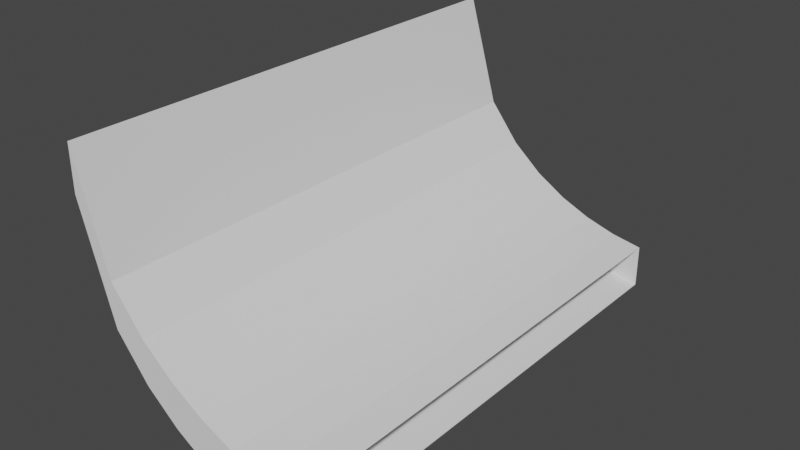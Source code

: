 # Source: ramp.blend  (saved by Blender 2.92.15; exported with 4.5.12 LTS)
import bpy
from mathutils import Matrix  # noqa: F401  (used for matrix-valued properties, if any)

bpy.ops.wm.read_factory_settings(use_empty=True)
scene = bpy.context.scene
scene.name = 'Scene'

# ---- collections
col_collection = bpy.data.collections.new('Collection'); scene.collection.children.link(col_collection)

# ---- world
world_world = bpy.data.worlds.new('World'); scene.world = world_world
world_world.use_nodes = True; world_world.node_tree.nodes.clear()
_N = world_world.node_tree.nodes; _L = world_world.node_tree.links
n0 = _N.new('ShaderNodeOutputWorld'); n0.name = 'World Output'; n0.location = (300, 300)
n1 = _N.new('ShaderNodeBackground'); n1.name = 'Background'; n1.location = (10, 300)
n1.inputs[0].default_value = (0.05088, 0.05088, 0.05088, 1.0)
_L.new(n1.outputs[0], n0.inputs[0])
n0.is_active_output = True
world_world.color = (0.05088, 0.05088, 0.05088)
world_world.use_sun_shadow = False
world_world.sun_shadow_jitter_overblur = 0.0

# ---- meshes
me_plane = bpy.data.meshes.new('Plane')
me_plane.from_pydata([(-1.0, -1.0, 0.0), (-1.0, 1.0, 0.0), (-1.0, 0.0, 0.0), (-1.0, -0.5, 0.0), (-0.5, 1.0, -0.7689), (-1.0, 0.5, 0.0), (-0.5, -1.0, -0.7689), (-0.5, 0.0, -0.7689), (-0.5, -0.5, -0.7689), (-0.5, 0.5, -0.7689), (-1.0, -0.75, 0.0), (-0.75, 1.0, -0.5872), (-1.0, 0.25, 0.0), (-0.25, -1.0, -0.8596), (-0.75, 0.0, -0.5872), (-1.0, -0.25, 0.0), (-0.25, 1.0, -0.8596), (-1.0, 0.75, 0.0), (-0.75, -1.0, -0.5872), (-0.25, 0.0, -0.8596), (-0.5, -0.25, -0.7689), (-0.5, -0.75, -0.7689), (-0.75, -0.5, -0.5872), (-0.25, -0.5, -0.8596), (-0.5, 0.75, -0.7689), (-0.5, 0.25, -0.7689), (-0.75, 0.5, -0.5872), (-0.25, 0.5, -0.8596), (-0.25, 0.25, -0.8596), (-0.75, 0.25, -0.5872), (-0.75, 0.75, -0.5872), (-0.25, -0.75, -0.8596), (-0.75, -0.75, -0.5872), (-0.75, -0.25, -0.5872), (-0.25, -0.25, -0.8596), (-0.25, 0.75, -0.8596), (-1.0, -0.875, 0.0), (-0.875, 1.0, -0.4298), (-1.0, 0.125, 0.0), (-0.125, -1.0, -0.8808), (-0.875, 0.0, -0.4298), (-1.0, -0.375, 0.0), (-0.375, 1.0, -0.823), (-1.0, 0.625, 0.0), (-0.625, -1.0, -0.693), (-0.375, 0.0, -0.823), (-0.5, -0.125, -0.7689), (-0.5, -0.625, -0.7689), (-0.875, -0.5, -0.4298), (-0.375, -0.5, -0.823), (-0.5, 0.875, -0.7689), (-0.5, 0.375, -0.7689), (-0.875, 0.5, -0.4298), (-0.375, 0.5, -0.823), (-1.0, -0.625, 0.0), (-0.625, 1.0, -0.693), (-1.0, 0.375, 0.0), (-0.375, -1.0, -0.823), (-0.625, 0.0, -0.693), (-1.0, -0.125, 0.0), (-0.125, 1.0, -0.8808), (-1.0, 0.875, 0.0), (-0.875, -1.0, -0.4298), (-0.125, 0.0, -0.8808), (-0.5, -0.375, -0.7689), (-0.5, -0.875, -0.7689), (-0.625, -0.5, -0.693), (-0.125, -0.5, -0.8808), (-0.5, 0.625, -0.7689), (-0.5, 0.125, -0.7689), (-0.625, 0.5, -0.693), (-0.125, 0.5, -0.8808), (-0.25, 0.375, -0.8596), (-0.25, 0.125, -0.8596), (-0.375, 0.25, -0.823), (-0.125, 0.25, -0.8808), (-0.75, 0.375, -0.5872), (-0.75, 0.125, -0.5872), (-0.875, 0.25, -0.4298), (-0.625, 0.25, -0.693), (-0.75, 0.875, -0.5872), (-0.75, 0.625, -0.5872), (-0.875, 0.75, -0.4298), (-0.625, 0.75, -0.693), (-0.25, -0.625, -0.8596), (-0.25, -0.875, -0.8596), (-0.375, -0.75, -0.823), (-0.125, -0.75, -0.8808), (-0.75, -0.625, -0.5872), (-0.75, -0.875, -0.5872), (-0.875, -0.75, -0.4298), (-0.625, -0.75, -0.693), (-0.75, -0.125, -0.5872), (-0.75, -0.375, -0.5872), (-0.875, -0.25, -0.4298), (-0.625, -0.25, -0.693), (-0.25, -0.125, -0.8596), (-0.25, -0.375, -0.8596), (-0.375, -0.25, -0.823), (-0.125, -0.25, -0.8808), (-0.25, 0.875, -0.8596), (-0.25, 0.625, -0.8596), (-0.375, 0.75, -0.823), (-0.125, 0.75, -0.8808), (-0.125, 0.625, -0.8808), (-0.375, 0.625, -0.823), (-0.375, 0.875, -0.823), (-0.125, -0.375, -0.8808), (-0.375, -0.375, -0.823), (-0.375, -0.125, -0.823), (-0.625, -0.375, -0.693), (-0.875, -0.375, -0.4298), (-0.875, -0.125, -0.4298), (-0.625, -0.875, -0.693), (-0.875, -0.875, -0.4298), (-0.875, -0.625, -0.4298), (-0.125, -0.875, -0.8808), (-0.375, -0.875, -0.823), (-0.375, -0.625, -0.823), (-0.625, 0.625, -0.693), (-0.875, 0.625, -0.4298), (-0.875, 0.875, -0.4298), (-0.625, 0.125, -0.693), (-0.875, 0.125, -0.4298), (-0.875, 0.375, -0.4298), (-0.125, 0.125, -0.8808), (-0.375, 0.125, -0.823), (-0.375, 0.375, -0.823), (-0.125, 0.375, -0.8808), (-0.625, 0.375, -0.693), (-0.625, 0.875, -0.693), (-0.125, -0.625, -0.8808), (-0.625, -0.625, -0.693), (-0.625, -0.125, -0.693), (-0.125, -0.125, -0.8808), (-0.125, 0.875, -0.8808), (-1.0, -1.0, 0.1728), (-1.0, 1.0, 0.1728), (-1.0, 0.0, 0.1728), (-1.0, -0.5, 0.1728), (-0.5, 1.0, -0.596), (-1.0, 0.5, 0.1728), (-0.5, -1.0, -0.596), (-0.5, 0.0, -0.596), (-0.5, -0.5, -0.596), (-0.5, 0.5, -0.596), (-1.0, -0.75, 0.1728), (-0.75, 1.0, -0.4144), (-1.0, 0.25, 0.1728), (-0.25, -1.0, -0.6868), (-0.75, 0.0, -0.4144), (-1.0, -0.25, 0.1728), (-0.25, 1.0, -0.6868), (-1.0, 0.75, 0.1728), (-0.75, -1.0, -0.4144), (-0.25, 0.0, -0.6868), (-0.5, -0.25, -0.596), (-0.5, -0.75, -0.596), (-0.75, -0.5, -0.4144), (-0.25, -0.5, -0.6868), (-0.5, 0.75, -0.596), (-0.5, 0.25, -0.596), (-0.75, 0.5, -0.4144), (-0.25, 0.5, -0.6868), (-0.25, 0.25, -0.6868), (-0.75, 0.25, -0.4144), (-0.75, 0.75, -0.4144), (-0.25, -0.75, -0.6868), (-0.75, -0.75, -0.4144), (-0.75, -0.25, -0.4144), (-0.25, -0.25, -0.6868), (-0.25, 0.75, -0.6868), (-1.0, -0.875, 0.1728), (-0.875, 1.0, -0.257), (-1.0, 0.125, 0.1728), (-0.125, -1.0, -0.708), (-0.875, 0.0, -0.257), (-1.0, -0.375, 0.1728), (-0.375, 1.0, -0.6502), (-1.0, 0.625, 0.1728), (-0.625, -1.0, -0.5202), (-0.375, 0.0, -0.6502), (-0.5, -0.125, -0.596), (-0.5, -0.625, -0.596), (-0.875, -0.5, -0.257), (-0.375, -0.5, -0.6502), (-0.5, 0.875, -0.596), (-0.5, 0.375, -0.596), (-0.875, 0.5, -0.257), (-0.375, 0.5, -0.6502), (-1.0, -0.625, 0.1728), (-0.625, 1.0, -0.5202), (-1.0, 0.375, 0.1728), (-0.375, -1.0, -0.6502), (-0.625, 0.0, -0.5202), (-1.0, -0.125, 0.1728), (-0.125, 1.0, -0.708), (-1.0, 0.875, 0.1728), (-0.875, -1.0, -0.257), (-0.125, 0.0, -0.708), (-0.5, -0.375, -0.596), (-0.5, -0.875, -0.596), (-0.625, -0.5, -0.5202), (-0.125, -0.5, -0.708), (-0.5, 0.625, -0.596), (-0.5, 0.125, -0.596), (-0.625, 0.5, -0.5202), (-0.125, 0.5, -0.708), (-0.25, 0.375, -0.6868), (-0.25, 0.125, -0.6868), (-0.375, 0.25, -0.6502), (-0.125, 0.25, -0.708), (-0.75, 0.375, -0.4144), (-0.75, 0.125, -0.4144), (-0.875, 0.25, -0.257), (-0.625, 0.25, -0.5202), (-0.75, 0.875, -0.4144), (-0.75, 0.625, -0.4144), (-0.875, 0.75, -0.257), (-0.625, 0.75, -0.5202), (-0.25, -0.625, -0.6868), (-0.25, -0.875, -0.6868), (-0.375, -0.75, -0.6502), (-0.125, -0.75, -0.708), (-0.75, -0.625, -0.4144), (-0.75, -0.875, -0.4144), (-0.875, -0.75, -0.257), (-0.625, -0.75, -0.5202), (-0.75, -0.125, -0.4144), (-0.75, -0.375, -0.4144), (-0.875, -0.25, -0.257), (-0.625, -0.25, -0.5202), (-0.25, -0.125, -0.6868), (-0.25, -0.375, -0.6868), (-0.375, -0.25, -0.6502), (-0.125, -0.25, -0.708), (-0.25, 0.875, -0.6868), (-0.25, 0.625, -0.6868), (-0.375, 0.75, -0.6502), (-0.125, 0.75, -0.708), (-0.125, 0.625, -0.708), (-0.375, 0.625, -0.6502), (-0.375, 0.875, -0.6502), (-0.125, -0.375, -0.708), (-0.375, -0.375, -0.6502), (-0.375, -0.125, -0.6502), (-0.625, -0.375, -0.5202), (-0.875, -0.375, -0.257), (-0.875, -0.125, -0.257), (-0.625, -0.875, -0.5202), (-0.875, -0.875, -0.257), (-0.875, -0.625, -0.257), (-0.125, -0.875, -0.708), (-0.375, -0.875, -0.6502), (-0.375, -0.625, -0.6502), (-0.625, 0.625, -0.5202), (-0.875, 0.625, -0.257), (-0.875, 0.875, -0.257), (-0.625, 0.125, -0.5202), (-0.875, 0.125, -0.257), (-0.875, 0.375, -0.257), (-0.125, 0.125, -0.708), (-0.375, 0.125, -0.6502), (-0.375, 0.375, -0.6502), (-0.125, 0.375, -0.708), (-0.625, 0.375, -0.5202), (-0.625, 0.875, -0.5202), (-0.125, -0.625, -0.708), (-0.625, -0.625, -0.5202), (-0.625, -0.125, -0.5202), (-0.125, -0.125, -0.708), (-0.125, 0.875, -0.708)], [], [(133, 58, 7, 46), (132, 66, 8, 47), (130, 55, 4, 50), (129, 70, 9, 51), (127, 53, 27, 72), (126, 74, 28, 73), (124, 52, 26, 76), (123, 78, 29, 77), (122, 79, 25, 69), (121, 37, 11, 80), (120, 82, 30, 81), (119, 83, 24, 68), (118, 49, 23, 84), (117, 86, 31, 85), (115, 48, 22, 88), (114, 90, 32, 89), (113, 91, 21, 65), (112, 40, 14, 92), (111, 94, 33, 93), (110, 95, 20, 64), (109, 45, 19, 96), (108, 98, 34, 97), (106, 42, 16, 100), (105, 102, 35, 101), (101, 35, 103, 104), (27, 101, 104, 71), (68, 24, 102, 105), (9, 68, 105, 53), (53, 105, 101, 27), (50, 4, 42, 106), (24, 50, 106, 102), (102, 106, 100, 35), (97, 34, 99, 107), (23, 97, 107, 67), (64, 20, 98, 108), (8, 64, 108, 49), (49, 108, 97, 23), (46, 7, 45, 109), (20, 46, 109, 98), (98, 109, 96, 34), (93, 33, 95, 110), (22, 93, 110, 66), (66, 110, 64, 8), (41, 15, 94, 111), (3, 41, 111, 48), (48, 111, 93, 22), (59, 2, 40, 112), (15, 59, 112, 94), (94, 112, 92, 33), (89, 32, 91, 113), (18, 89, 113, 44), (44, 113, 65, 6), (36, 10, 90, 114), (0, 36, 114, 62), (62, 114, 89, 18), (54, 3, 48, 115), (10, 54, 115, 90), (90, 115, 88, 32), (85, 31, 87, 116), (13, 85, 116, 39), (65, 21, 86, 117), (6, 65, 117, 57), (57, 117, 85, 13), (47, 8, 49, 118), (21, 47, 118, 86), (86, 118, 84, 31), (81, 30, 83, 119), (26, 81, 119, 70), (70, 119, 68, 9), (43, 17, 82, 120), (5, 43, 120, 52), (52, 120, 81, 26), (61, 1, 37, 121), (17, 61, 121, 82), (82, 121, 80, 30), (77, 29, 79, 122), (14, 77, 122, 58), (58, 122, 69, 7), (38, 12, 78, 123), (2, 38, 123, 40), (40, 123, 77, 14), (56, 5, 52, 124), (12, 56, 124, 78), (78, 124, 76, 29), (73, 28, 75, 125), (19, 73, 125, 63), (69, 25, 74, 126), (7, 69, 126, 45), (45, 126, 73, 19), (51, 9, 53, 127), (25, 51, 127, 74), (74, 127, 72, 28), (72, 27, 71, 128), (28, 72, 128, 75), (76, 26, 70, 129), (29, 76, 129, 79), (79, 129, 51, 25), (80, 11, 55, 130), (30, 80, 130, 83), (83, 130, 50, 24), (84, 23, 67, 131), (31, 84, 131, 87), (88, 22, 66, 132), (32, 88, 132, 91), (91, 132, 47, 21), (92, 14, 58, 133), (33, 92, 133, 95), (95, 133, 46, 20), (96, 19, 63, 134), (34, 96, 134, 99), (100, 16, 60, 135), (35, 100, 135, 103), (269, 182, 143, 194), (268, 183, 144, 202), (266, 186, 140, 191), (265, 187, 145, 206), (263, 208, 163, 189), (262, 209, 164, 210), (260, 212, 162, 188), (259, 213, 165, 214), (258, 205, 161, 215), (257, 216, 147, 173), (256, 217, 166, 218), (255, 204, 160, 219), (254, 220, 159, 185), (253, 221, 167, 222), (251, 224, 158, 184), (250, 225, 168, 226), (249, 201, 157, 227), (248, 228, 150, 176), (247, 229, 169, 230), (246, 200, 156, 231), (245, 232, 155, 181), (244, 233, 170, 234), (242, 236, 152, 178), (241, 237, 171, 238), (237, 240, 239, 171), (163, 207, 240, 237), (204, 241, 238, 160), (145, 189, 241, 204), (189, 163, 237, 241), (186, 242, 178, 140), (160, 238, 242, 186), (238, 171, 236, 242), (233, 243, 235, 170), (159, 203, 243, 233), (200, 244, 234, 156), (144, 185, 244, 200), (185, 159, 233, 244), (182, 245, 181, 143), (156, 234, 245, 182), (234, 170, 232, 245), (229, 246, 231, 169), (158, 202, 246, 229), (202, 144, 200, 246), (177, 247, 230, 151), (139, 184, 247, 177), (184, 158, 229, 247), (195, 248, 176, 138), (151, 230, 248, 195), (230, 169, 228, 248), (225, 249, 227, 168), (154, 180, 249, 225), (180, 142, 201, 249), (172, 250, 226, 146), (136, 198, 250, 172), (198, 154, 225, 250), (190, 251, 184, 139), (146, 226, 251, 190), (226, 168, 224, 251), (221, 252, 223, 167), (149, 175, 252, 221), (201, 253, 222, 157), (142, 193, 253, 201), (193, 149, 221, 253), (183, 254, 185, 144), (157, 222, 254, 183), (222, 167, 220, 254), (217, 255, 219, 166), (162, 206, 255, 217), (206, 145, 204, 255), (179, 256, 218, 153), (141, 188, 256, 179), (188, 162, 217, 256), (197, 257, 173, 137), (153, 218, 257, 197), (218, 166, 216, 257), (213, 258, 215, 165), (150, 194, 258, 213), (194, 143, 205, 258), (174, 259, 214, 148), (138, 176, 259, 174), (176, 150, 213, 259), (192, 260, 188, 141), (148, 214, 260, 192), (214, 165, 212, 260), (209, 261, 211, 164), (155, 199, 261, 209), (205, 262, 210, 161), (143, 181, 262, 205), (181, 155, 209, 262), (187, 263, 189, 145), (161, 210, 263, 187), (210, 164, 208, 263), (208, 264, 207, 163), (164, 211, 264, 208), (212, 265, 206, 162), (165, 215, 265, 212), (215, 161, 187, 265), (216, 266, 191, 147), (166, 219, 266, 216), (219, 160, 186, 266), (220, 267, 203, 159), (167, 223, 267, 220), (224, 268, 202, 158), (168, 227, 268, 224), (227, 157, 183, 268), (228, 269, 194, 150), (169, 231, 269, 228), (231, 156, 182, 269), (232, 270, 199, 155), (170, 235, 270, 232), (236, 271, 196, 152), (171, 239, 271, 236), (36, 0, 136, 172), (3, 54, 190, 139), (16, 42, 178, 152), (60, 16, 152, 196), (17, 43, 179, 153), (37, 1, 137, 173), (4, 55, 191, 140), (61, 17, 153, 197), (18, 44, 180, 154), (38, 2, 138, 174), (5, 56, 192, 141), (62, 18, 154, 198), (6, 57, 193, 142), (41, 3, 139, 177), (2, 59, 195, 138), (10, 36, 172, 146), (54, 10, 146, 190), (42, 4, 140, 178), (43, 5, 141, 179), (11, 37, 173, 147), (1, 61, 197, 137), (55, 11, 147, 191), (44, 6, 142, 180), (12, 38, 174, 148), (0, 62, 198, 136), (56, 12, 148, 192), (13, 39, 175, 149), (57, 13, 149, 193), (15, 41, 177, 151), (59, 15, 151, 195)])
_uv = me_plane.uv_layers.new(name='UVMap')
_uv.uv.foreach_set('vector', [0.1875, 0.4375, 0.1875, 0.5, 0.25, 0.5, 0.25, 0.4375, 0.1875, 0.1875, 0.1875, 0.25, 0.25, 0.25, 0.25, 0.1875, 0.1875, 0.9375, 0.1875, 1.0, 0.25, 1.0, 0.25, 0.9375, 0.1875, 0.6875, 0.1875, 0.75, 0.25, 0.75, 0.25, 0.6875, 0.3125, 0.6875, 0.3125, 0.75, 0.375, 0.75, 0.375, 0.6875, 0.3125, 0.5625, 0.3125, 0.625, 0.375, 0.625, 0.375, 0.5625, 0.0625, 0.6875, 0.0625, 0.75, 0.125, 0.75, 0.125, 0.6875, 0.0625, 0.5625, 0.0625, 0.625, 0.125, 0.625, 0.125, 0.5625, 0.1875, 0.5625, 0.1875, 0.625, 0.25, 0.625, 0.25, 0.5625, 0.0625, 0.9375, 0.0625, 1.0, 0.125, 1.0, 0.125, 0.9375, 0.0625, 0.8125, 0.0625, 0.875, 0.125, 0.875, 0.125, 0.8125, 0.1875, 0.8125, 0.1875, 0.875, 0.25, 0.875, 0.25, 0.8125, 0.3125, 0.1875, 0.3125, 0.25, 0.375, 0.25, 0.375, 0.1875, 0.3125, 0.0625, 0.3125, 0.125, 0.375, 0.125, 0.375, 0.0625, 0.0625, 0.1875, 0.0625, 0.25, 0.125, 0.25, 0.125, 0.1875, 0.0625, 0.0625, 0.0625, 0.125, 0.125, 0.125, 0.125, 0.0625, 0.1875, 0.0625, 0.1875, 0.125, 0.25, 0.125, 0.25, 0.0625, 0.0625, 0.4375, 0.0625, 0.5, 0.125, 0.5, 0.125, 0.4375, 0.0625, 0.3125, 0.0625, 0.375, 0.125, 0.375, 0.125, 0.3125, 0.1875, 0.3125, 0.1875, 0.375, 0.25, 0.375, 0.25, 0.3125, 0.3125, 0.4375, 0.3125, 0.5, 0.375, 0.5, 0.375, 0.4375, 0.3125, 0.3125, 0.3125, 0.375, 0.375, 0.375, 0.375, 0.3125, 0.3125, 0.9375, 0.3125, 1.0, 0.375, 1.0, 0.375, 0.9375, 0.3125, 0.8125, 0.3125, 0.875, 0.375, 0.875, 0.375, 0.8125, 0.375, 0.8125, 0.375, 0.875, 0.4375, 0.875, 0.4375, 0.8125, 0.375, 0.75, 0.375, 0.8125, 0.4375, 0.8125, 0.4375, 0.75, 0.25, 0.8125, 0.25, 0.875, 0.3125, 0.875, 0.3125, 0.8125, 0.25, 0.75, 0.25, 0.8125, 0.3125, 0.8125, 0.3125, 0.75, 0.3125, 0.75, 0.3125, 0.8125, 0.375, 0.8125, 0.375, 0.75, 0.25, 0.9375, 0.25, 1.0, 0.3125, 1.0, 0.3125, 0.9375, 0.25, 0.875, 0.25, 0.9375, 0.3125, 0.9375, 0.3125, 0.875, 0.3125, 0.875, 0.3125, 0.9375, 0.375, 0.9375, 0.375, 0.875, 0.375, 0.3125, 0.375, 0.375, 0.4375, 0.375, 0.4375, 0.3125, 0.375, 0.25, 0.375, 0.3125, 0.4375, 0.3125, 0.4375, 0.25, 0.25, 0.3125, 0.25, 0.375, 0.3125, 0.375, 0.3125, 0.3125, 0.25, 0.25, 0.25, 0.3125, 0.3125, 0.3125, 0.3125, 0.25, 0.3125, 0.25, 0.3125, 0.3125, 0.375, 0.3125, 0.375, 0.25, 0.25, 0.4375, 0.25, 0.5, 0.3125, 0.5, 0.3125, 0.4375, 0.25, 0.375, 0.25, 0.4375, 0.3125, 0.4375, 0.3125, 0.375, 0.3125, 0.375, 0.3125, 0.4375, 0.375, 0.4375, 0.375, 0.375, 0.125, 0.3125, 0.125, 0.375, 0.1875, 0.375, 0.1875, 0.3125, 0.125, 0.25, 0.125, 0.3125, 0.1875, 0.3125, 0.1875, 0.25, 0.1875, 0.25, 0.1875, 0.3125, 0.25, 0.3125, 0.25, 0.25, 0.0, 0.3125, 0.0, 0.375, 0.0625, 0.375, 0.0625, 0.3125, 0.0, 0.25, 0.0, 0.3125, 0.0625, 0.3125, 0.0625, 0.25, 0.0625, 0.25, 0.0625, 0.3125, 0.125, 0.3125, 0.125, 0.25, 0.0, 0.4375, 0.0, 0.5, 0.0625, 0.5, 0.0625, 0.4375, 0.0, 0.375, 0.0, 0.4375, 0.0625, 0.4375, 0.0625, 0.375, 0.0625, 0.375, 0.0625, 0.4375, 0.125, 0.4375, 0.125, 0.375, 0.125, 0.0625, 0.125, 0.125, 0.1875, 0.125, 0.1875, 0.0625, 0.125, 0.0, 0.125, 0.0625, 0.1875, 0.0625, 0.1875, 0.0, 0.1875, 0.0, 0.1875, 0.0625, 0.25, 0.0625, 0.25, 0.0, 0.0, 0.0625, 0.0, 0.125, 0.0625, 0.125, 0.0625, 0.0625, 0.0, 0.0, 0.0, 0.0625, 0.0625, 0.0625, 0.0625, 0.0, 0.0625, 0.0, 0.0625, 0.0625, 0.125, 0.0625, 0.125, 0.0, 0.0, 0.1875, 0.0, 0.25, 0.0625, 0.25, 0.0625, 0.1875, 0.0, 0.125, 0.0, 0.1875, 0.0625, 0.1875, 0.0625, 0.125, 0.0625, 0.125, 0.0625, 0.1875, 0.125, 0.1875, 0.125, 0.125, 0.375, 0.0625, 0.375, 0.125, 0.4375, 0.125, 0.4375, 0.0625, 0.375, 0.0, 0.375, 0.0625, 0.4375, 0.0625, 0.4375, 0.0, 0.25, 0.0625, 0.25, 0.125, 0.3125, 0.125, 0.3125, 0.0625, 0.25, 0.0, 0.25, 0.0625, 0.3125, 0.0625, 0.3125, 0.0, 0.3125, 0.0, 0.3125, 0.0625, 0.375, 0.0625, 0.375, 0.0, 0.25, 0.1875, 0.25, 0.25, 0.3125, 0.25, 0.3125, 0.1875, 0.25, 0.125, 0.25, 0.1875, 0.3125, 0.1875, 0.3125, 0.125, 0.3125, 0.125, 0.3125, 0.1875, 0.375, 0.1875, 0.375, 0.125, 0.125, 0.8125, 0.125, 0.875, 0.1875, 0.875, 0.1875, 0.8125, 0.125, 0.75, 0.125, 0.8125, 0.1875, 0.8125, 0.1875, 0.75, 0.1875, 0.75, 0.1875, 0.8125, 0.25, 0.8125, 0.25, 0.75, 0.0, 0.8125, 0.0, 0.875, 0.0625, 0.875, 0.0625, 0.8125, 0.0, 0.75, 0.0, 0.8125, 0.0625, 0.8125, 0.0625, 0.75, 0.0625, 0.75, 0.0625, 0.8125, 0.125, 0.8125, 0.125, 0.75, 0.0, 0.9375, 0.0, 1.0, 0.0625, 1.0, 0.0625, 0.9375, 0.0, 0.875, 0.0, 0.9375, 0.0625, 0.9375, 0.0625, 0.875, 0.0625, 0.875, 0.0625, 0.9375, 0.125, 0.9375, 0.125, 0.875, 0.125, 0.5625, 0.125, 0.625, 0.1875, 0.625, 0.1875, 0.5625, 0.125, 0.5, 0.125, 0.5625, 0.1875, 0.5625, 0.1875, 0.5, 0.1875, 0.5, 0.1875, 0.5625, 0.25, 0.5625, 0.25, 0.5, 0.0, 0.5625, 0.0, 0.625, 0.0625, 0.625, 0.0625, 0.5625, 0.0, 0.5, 0.0, 0.5625, 0.0625, 0.5625, 0.0625, 0.5, 0.0625, 0.5, 0.0625, 0.5625, 0.125, 0.5625, 0.125, 0.5, 0.0, 0.6875, 0.0, 0.75, 0.0625, 0.75, 0.0625, 0.6875, 0.0, 0.625, 0.0, 0.6875, 0.0625, 0.6875, 0.0625, 0.625, 0.0625, 0.625, 0.0625, 0.6875, 0.125, 0.6875, 0.125, 0.625, 0.375, 0.5625, 0.375, 0.625, 0.4375, 0.625, 0.4375, 0.5625, 0.375, 0.5, 0.375, 0.5625, 0.4375, 0.5625, 0.4375, 0.5, 0.25, 0.5625, 0.25, 0.625, 0.3125, 0.625, 0.3125, 0.5625, 0.25, 0.5, 0.25, 0.5625, 0.3125, 0.5625, 0.3125, 0.5, 0.3125, 0.5, 0.3125, 0.5625, 0.375, 0.5625, 0.375, 0.5, 0.25, 0.6875, 0.25, 0.75, 0.3125, 0.75, 0.3125, 0.6875, 0.25, 0.625, 0.25, 0.6875, 0.3125, 0.6875, 0.3125, 0.625, 0.3125, 0.625, 0.3125, 0.6875, 0.375, 0.6875, 0.375, 0.625, 0.375, 0.6875, 0.375, 0.75, 0.4375, 0.75, 0.4375, 0.6875, 0.375, 0.625, 0.375, 0.6875, 0.4375, 0.6875, 0.4375, 0.625, 0.125, 0.6875, 0.125, 0.75, 0.1875, 0.75, 0.1875, 0.6875, 0.125, 0.625, 0.125, 0.6875, 0.1875, 0.6875, 0.1875, 0.625, 0.1875, 0.625, 0.1875, 0.6875, 0.25, 0.6875, 0.25, 0.625, 0.125, 0.9375, 0.125, 1.0, 0.1875, 1.0, 0.1875, 0.9375, 0.125, 0.875, 0.125, 0.9375, 0.1875, 0.9375, 0.1875, 0.875, 0.1875, 0.875, 0.1875, 0.9375, 0.25, 0.9375, 0.25, 0.875, 0.375, 0.1875, 0.375, 0.25, 0.4375, 0.25, 0.4375, 0.1875, 0.375, 0.125, 0.375, 0.1875, 0.4375, 0.1875, 0.4375, 0.125, 0.125, 0.1875, 0.125, 0.25, 0.1875, 0.25, 0.1875, 0.1875, 0.125, 0.125, 0.125, 0.1875, 0.1875, 0.1875, 0.1875, 0.125, 0.1875, 0.125, 0.1875, 0.1875, 0.25, 0.1875, 0.25, 0.125, 0.125, 0.4375, 0.125, 0.5, 0.1875, 0.5, 0.1875, 0.4375, 0.125, 0.375, 0.125, 0.4375, 0.1875, 0.4375, 0.1875, 0.375, 0.1875, 0.375, 0.1875, 0.4375, 0.25, 0.4375, 0.25, 0.375, 0.375, 0.4375, 0.375, 0.5, 0.4375, 0.5, 0.4375, 0.4375, 0.375, 0.375, 0.375, 0.4375, 0.4375, 0.4375, 0.4375, 0.375, 0.375, 0.9375, 0.375, 1.0, 0.4375, 1.0, 0.4375, 0.9375, 0.375, 0.875, 0.375, 0.9375, 0.4375, 0.9375, 0.4375, 0.875, 0.1875, 0.4375, 0.25, 0.4375, 0.25, 0.5, 0.1875, 0.5, 0.1875, 0.1875, 0.25, 0.1875, 0.25, 0.25, 0.1875, 0.25, 0.1875, 0.9375, 0.25, 0.9375, 0.25, 1.0, 0.1875, 1.0, 0.1875, 0.6875, 0.25, 0.6875, 0.25, 0.75, 0.1875, 0.75, 0.3125, 0.6875, 0.375, 0.6875, 0.375, 0.75, 0.3125, 0.75, 0.3125, 0.5625, 0.375, 0.5625, 0.375, 0.625, 0.3125, 0.625, 0.0625, 0.6875, 0.125, 0.6875, 0.125, 0.75, 0.0625, 0.75, 0.0625, 0.5625, 0.125, 0.5625, 0.125, 0.625, 0.0625, 0.625, 0.1875, 0.5625, 0.25, 0.5625, 0.25, 0.625, 0.1875, 0.625, 0.0625, 0.9375, 0.125, 0.9375, 0.125, 1.0, 0.0625, 1.0, 0.0625, 0.8125, 0.125, 0.8125, 0.125, 0.875, 0.0625, 0.875, 0.1875, 0.8125, 0.25, 0.8125, 0.25, 0.875, 0.1875, 0.875, 0.3125, 0.1875, 0.375, 0.1875, 0.375, 0.25, 0.3125, 0.25, 0.3125, 0.0625, 0.375, 0.0625, 0.375, 0.125, 0.3125, 0.125, 0.0625, 0.1875, 0.125, 0.1875, 0.125, 0.25, 0.0625, 0.25, 0.0625, 0.0625, 0.125, 0.0625, 0.125, 0.125, 0.0625, 0.125, 0.1875, 0.0625, 0.25, 0.0625, 0.25, 0.125, 0.1875, 0.125, 0.0625, 0.4375, 0.125, 0.4375, 0.125, 0.5, 0.0625, 0.5, 0.0625, 0.3125, 0.125, 0.3125, 0.125, 0.375, 0.0625, 0.375, 0.1875, 0.3125, 0.25, 0.3125, 0.25, 0.375, 0.1875, 0.375, 0.3125, 0.4375, 0.375, 0.4375, 0.375, 0.5, 0.3125, 0.5, 0.3125, 0.3125, 0.375, 0.3125, 0.375, 0.375, 0.3125, 0.375, 0.3125, 0.9375, 0.375, 0.9375, 0.375, 1.0, 0.3125, 1.0, 0.3125, 0.8125, 0.375, 0.8125, 0.375, 0.875, 0.3125, 0.875, 0.375, 0.8125, 0.4375, 0.8125, 0.4375, 0.875, 0.375, 0.875, 0.375, 0.75, 0.4375, 0.75, 0.4375, 0.8125, 0.375, 0.8125, 0.25, 0.8125, 0.3125, 0.8125, 0.3125, 0.875, 0.25, 0.875, 0.25, 0.75, 0.3125, 0.75, 0.3125, 0.8125, 0.25, 0.8125, 0.3125, 0.75, 0.375, 0.75, 0.375, 0.8125, 0.3125, 0.8125, 0.25, 0.9375, 0.3125, 0.9375, 0.3125, 1.0, 0.25, 1.0, 0.25, 0.875, 0.3125, 0.875, 0.3125, 0.9375, 0.25, 0.9375, 0.3125, 0.875, 0.375, 0.875, 0.375, 0.9375, 0.3125, 0.9375, 0.375, 0.3125, 0.4375, 0.3125, 0.4375, 0.375, 0.375, 0.375, 0.375, 0.25, 0.4375, 0.25, 0.4375, 0.3125, 0.375, 0.3125, 0.25, 0.3125, 0.3125, 0.3125, 0.3125, 0.375, 0.25, 0.375, 0.25, 0.25, 0.3125, 0.25, 0.3125, 0.3125, 0.25, 0.3125, 0.3125, 0.25, 0.375, 0.25, 0.375, 0.3125, 0.3125, 0.3125, 0.25, 0.4375, 0.3125, 0.4375, 0.3125, 0.5, 0.25, 0.5, 0.25, 0.375, 0.3125, 0.375, 0.3125, 0.4375, 0.25, 0.4375, 0.3125, 0.375, 0.375, 0.375, 0.375, 0.4375, 0.3125, 0.4375, 0.125, 0.3125, 0.1875, 0.3125, 0.1875, 0.375, 0.125, 0.375, 0.125, 0.25, 0.1875, 0.25, 0.1875, 0.3125, 0.125, 0.3125, 0.1875, 0.25, 0.25, 0.25, 0.25, 0.3125, 0.1875, 0.3125, 0.0, 0.3125, 0.0625, 0.3125, 0.0625, 0.375, 0.0, 0.375, 0.0, 0.25, 0.0625, 0.25, 0.0625, 0.3125, 0.0, 0.3125, 0.0625, 0.25, 0.125, 0.25, 0.125, 0.3125, 0.0625, 0.3125, 0.0, 0.4375, 0.0625, 0.4375, 0.0625, 0.5, 0.0, 0.5, 0.0, 0.375, 0.0625, 0.375, 0.0625, 0.4375, 0.0, 0.4375, 0.0625, 0.375, 0.125, 0.375, 0.125, 0.4375, 0.0625, 0.4375, 0.125, 0.0625, 0.1875, 0.0625, 0.1875, 0.125, 0.125, 0.125, 0.125, 0.0, 0.1875, 0.0, 0.1875, 0.0625, 0.125, 0.0625, 0.1875, 0.0, 0.25, 0.0, 0.25, 0.0625, 0.1875, 0.0625, 0.0, 0.0625, 0.0625, 0.0625, 0.0625, 0.125, 0.0, 0.125, 0.0, 0.0, 0.0625, 0.0, 0.0625, 0.0625, 0.0, 0.0625, 0.0625, 0.0, 0.125, 0.0, 0.125, 0.0625, 0.0625, 0.0625, 0.0, 0.1875, 0.0625, 0.1875, 0.0625, 0.25, 0.0, 0.25, 0.0, 0.125, 0.0625, 0.125, 0.0625, 0.1875, 0.0, 0.1875, 0.0625, 0.125, 0.125, 0.125, 0.125, 0.1875, 0.0625, 0.1875, 0.375, 0.0625, 0.4375, 0.0625, 0.4375, 0.125, 0.375, 0.125, 0.375, 0.0, 0.4375, 0.0, 0.4375, 0.0625, 0.375, 0.0625, 0.25, 0.0625, 0.3125, 0.0625, 0.3125, 0.125, 0.25, 0.125, 0.25, 0.0, 0.3125, 0.0, 0.3125, 0.0625, 0.25, 0.0625, 0.3125, 0.0, 0.375, 0.0, 0.375, 0.0625, 0.3125, 0.0625, 0.25, 0.1875, 0.3125, 0.1875, 0.3125, 0.25, 0.25, 0.25, 0.25, 0.125, 0.3125, 0.125, 0.3125, 0.1875, 0.25, 0.1875, 0.3125, 0.125, 0.375, 0.125, 0.375, 0.1875, 0.3125, 0.1875, 0.125, 0.8125, 0.1875, 0.8125, 0.1875, 0.875, 0.125, 0.875, 0.125, 0.75, 0.1875, 0.75, 0.1875, 0.8125, 0.125, 0.8125, 0.1875, 0.75, 0.25, 0.75, 0.25, 0.8125, 0.1875, 0.8125, 0.0, 0.8125, 0.0625, 0.8125, 0.0625, 0.875, 0.0, 0.875, 0.0, 0.75, 0.0625, 0.75, 0.0625, 0.8125, 0.0, 0.8125, 0.0625, 0.75, 0.125, 0.75, 0.125, 0.8125, 0.0625, 0.8125, 0.0, 0.9375, 0.0625, 0.9375, 0.0625, 1.0, 0.0, 1.0, 0.0, 0.875, 0.0625, 0.875, 0.0625, 0.9375, 0.0, 0.9375, 0.0625, 0.875, 0.125, 0.875, 0.125, 0.9375, 0.0625, 0.9375, 0.125, 0.5625, 0.1875, 0.5625, 0.1875, 0.625, 0.125, 0.625, 0.125, 0.5, 0.1875, 0.5, 0.1875, 0.5625, 0.125, 0.5625, 0.1875, 0.5, 0.25, 0.5, 0.25, 0.5625, 0.1875, 0.5625, 0.0, 0.5625, 0.0625, 0.5625, 0.0625, 0.625, 0.0, 0.625, 0.0, 0.5, 0.0625, 0.5, 0.0625, 0.5625, 0.0, 0.5625, 0.0625, 0.5, 0.125, 0.5, 0.125, 0.5625, 0.0625, 0.5625, 0.0, 0.6875, 0.0625, 0.6875, 0.0625, 0.75, 0.0, 0.75, 0.0, 0.625, 0.0625, 0.625, 0.0625, 0.6875, 0.0, 0.6875, 0.0625, 0.625, 0.125, 0.625, 0.125, 0.6875, 0.0625, 0.6875, 0.375, 0.5625, 0.4375, 0.5625, 0.4375, 0.625, 0.375, 0.625, 0.375, 0.5, 0.4375, 0.5, 0.4375, 0.5625, 0.375, 0.5625, 0.25, 0.5625, 0.3125, 0.5625, 0.3125, 0.625, 0.25, 0.625, 0.25, 0.5, 0.3125, 0.5, 0.3125, 0.5625, 0.25, 0.5625, 0.3125, 0.5, 0.375, 0.5, 0.375, 0.5625, 0.3125, 0.5625, 0.25, 0.6875, 0.3125, 0.6875, 0.3125, 0.75, 0.25, 0.75, 0.25, 0.625, 0.3125, 0.625, 0.3125, 0.6875, 0.25, 0.6875, 0.3125, 0.625, 0.375, 0.625, 0.375, 0.6875, 0.3125, 0.6875, 0.375, 0.6875, 0.4375, 0.6875, 0.4375, 0.75, 0.375, 0.75, 0.375, 0.625, 0.4375, 0.625, 0.4375, 0.6875, 0.375, 0.6875, 0.125, 0.6875, 0.1875, 0.6875, 0.1875, 0.75, 0.125, 0.75, 0.125, 0.625, 0.1875, 0.625, 0.1875, 0.6875, 0.125, 0.6875, 0.1875, 0.625, 0.25, 0.625, 0.25, 0.6875, 0.1875, 0.6875, 0.125, 0.9375, 0.1875, 0.9375, 0.1875, 1.0, 0.125, 1.0, 0.125, 0.875, 0.1875, 0.875, 0.1875, 0.9375, 0.125, 0.9375, 0.1875, 0.875, 0.25, 0.875, 0.25, 0.9375, 0.1875, 0.9375, 0.375, 0.1875, 0.4375, 0.1875, 0.4375, 0.25, 0.375, 0.25, 0.375, 0.125, 0.4375, 0.125, 0.4375, 0.1875, 0.375, 0.1875, 0.125, 0.1875, 0.1875, 0.1875, 0.1875, 0.25, 0.125, 0.25, 0.125, 0.125, 0.1875, 0.125, 0.1875, 0.1875, 0.125, 0.1875, 0.1875, 0.125, 0.25, 0.125, 0.25, 0.1875, 0.1875, 0.1875, 0.125, 0.4375, 0.1875, 0.4375, 0.1875, 0.5, 0.125, 0.5, 0.125, 0.375, 0.1875, 0.375, 0.1875, 0.4375, 0.125, 0.4375, 0.1875, 0.375, 0.25, 0.375, 0.25, 0.4375, 0.1875, 0.4375, 0.375, 0.4375, 0.4375, 0.4375, 0.4375, 0.5, 0.375, 0.5, 0.375, 0.375, 0.4375, 0.375, 0.4375, 0.4375, 0.375, 0.4375, 0.375, 0.9375, 0.4375, 0.9375, 0.4375, 1.0, 0.375, 1.0, 0.375, 0.875, 0.4375, 0.875, 0.4375, 0.9375, 0.375, 0.9375, 0.0, 0.0625, 0.0, 0.0, 0.0, 0.0, 0.0, 0.0625, 0.0, 0.25, 0.0, 0.1875, 0.0, 0.1875, 0.0, 0.25, 0.375, 1.0, 0.3125, 1.0, 0.3125, 1.0, 0.375, 1.0, 0.4375, 1.0, 0.375, 1.0, 0.375, 1.0, 0.4375, 1.0, 0.0, 0.875, 0.0, 0.8125, 0.0, 0.8125, 0.0, 0.875, 0.0625, 1.0, 0.0, 1.0, 0.0, 1.0, 0.0625, 1.0, 0.25, 1.0, 0.1875, 1.0, 0.1875, 1.0, 0.25, 1.0, 0.0, 0.9375, 0.0, 0.875, 0.0, 0.875, 0.0, 0.9375, 0.125, 0.0, 0.1875, 0.0, 0.1875, 0.0, 0.125, 0.0, 0.0, 0.5625, 0.0, 0.5, 0.0, 0.5, 0.0, 0.5625, 0.0, 0.75, 0.0, 0.6875, 0.0, 0.6875, 0.0, 0.75, 0.0625, 0.0, 0.125, 0.0, 0.125, 0.0, 0.0625, 0.0, 0.25, 0.0, 0.3125, 0.0, 0.3125, 0.0, 0.25, 0.0, 0.0, 0.3125, 0.0, 0.25, 0.0, 0.25, 0.0, 0.3125, 0.0, 0.5, 0.0, 0.4375, 0.0, 0.4375, 0.0, 0.5, 0.0, 0.125, 0.0, 0.0625, 0.0, 0.0625, 0.0, 0.125, 0.0, 0.1875, 0.0, 0.125, 0.0, 0.125, 0.0, 0.1875, 0.3125, 1.0, 0.25, 1.0, 0.25, 1.0, 0.3125, 1.0, 0.0, 0.8125, 0.0, 0.75, 0.0, 0.75, 0.0, 0.8125, 0.125, 1.0, 0.0625, 1.0, 0.0625, 1.0, 0.125, 1.0, 0.0, 1.0, 0.0, 0.9375, 0.0, 0.9375, 0.0, 1.0, 0.1875, 1.0, 0.125, 1.0, 0.125, 1.0, 0.1875, 1.0, 0.1875, 0.0, 0.25, 0.0, 0.25, 0.0, 0.1875, 0.0, 0.0, 0.625, 0.0, 0.5625, 0.0, 0.5625, 0.0, 0.625, 0.0, 0.0, 0.0625, 0.0, 0.0625, 0.0, 0.0, 0.0, 0.0, 0.6875, 0.0, 0.625, 0.0, 0.625, 0.0, 0.6875, 0.375, 0.0, 0.4375, 0.0, 0.4375, 0.0, 0.375, 0.0, 0.3125, 0.0, 0.375, 0.0, 0.375, 0.0, 0.3125, 0.0, 0.0, 0.375, 0.0, 0.3125, 0.0, 0.3125, 0.0, 0.375, 0.0, 0.4375, 0.0, 0.375, 0.0, 0.375, 0.0, 0.4375])
me_plane.use_remesh_fix_poles = True
me_plane.use_remesh_preserve_attributes = False
me_plane.use_mirror_vertex_groups = False
me_plane.update()

# ---- objects
ob_plane = bpy.data.objects.new('Plane', me_plane)

# ---- transforms, parenting, visibility, modifiers, constraints
ob_plane.location = (0.0, 0.0, 0.0)
ob_plane.lineart.crease_threshold = 0.0

# ---- collection membership
col_collection.objects.link(ob_plane)

# ---- scene / render settings (as saved in the file)
scene.frame_start = 1; scene.frame_end = 250; scene.frame_set(1)
scene.render.engine = 'BLENDER_EEVEE_NEXT'
scene.cycles.use_denoising = False
scene.cycles.samples = 128
scene.cycles.sampling_pattern = 'TABULATED_SOBOL'
scene.cycles.use_adaptive_sampling = False
scene.cycles.use_light_tree = False
scene.view_settings.view_transform = 'Filmic'
bpy.context.view_layer.update()

# ---- added for rendering (the .blend has no active camera and no usable light): camera, sun
cam_auto = bpy.data.cameras.new('AutoCamera')
cam_auto.lens = 50.0
cam_auto.sensor_width = 36.0
cam_auto.clip_end = 1000.0
ob_auto_camera = bpy.data.objects.new('AutoCamera', cam_auto)
scene.collection.objects.link(ob_auto_camera)
ob_auto_camera.location = (1.68026, -2.69131, 1.4402)
ob_auto_camera.rotation_euler = (1.09748, -7.21219e-08, 0.694738)
scene.camera = ob_auto_camera
light_auto_sun = bpy.data.lights.new('AutoSun', 'SUN')
light_auto_sun.energy = 3.0
light_auto_sun.angle = 0.0523599
ob_auto_sun = bpy.data.objects.new('AutoSun', light_auto_sun)
scene.collection.objects.link(ob_auto_sun)
ob_auto_sun.rotation_euler = (0.872665, 0.174533, 0.523599)
bpy.context.view_layer.update()
